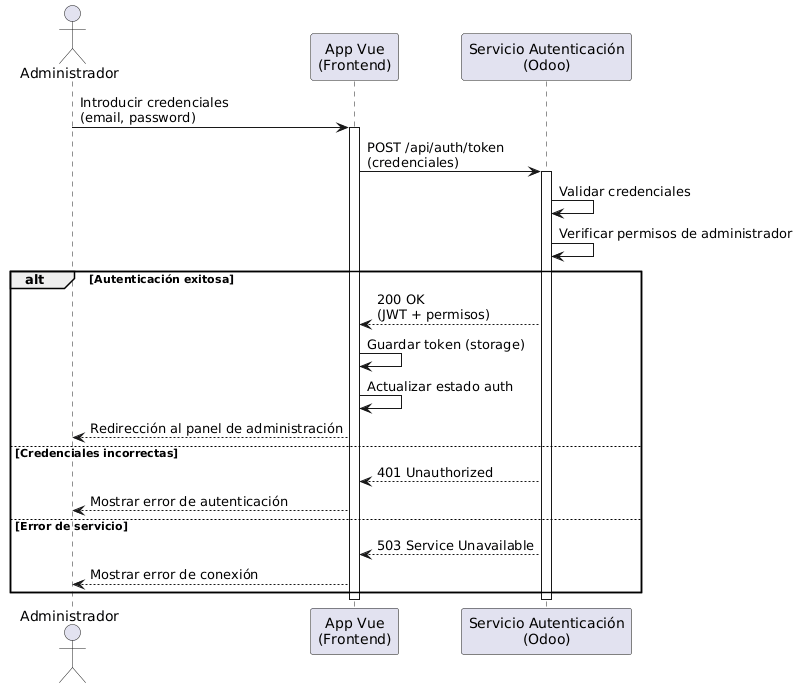

The diagram above was rendered by PlantUML. Its source (embedded in the PNG):
@startuml
actor Administrador
participant AppEscritorio as "App Vue\n(Frontend)"
participant Backend as "Servicio Autenticación\n(Odoo)"

Administrador -> AppEscritorio : Introducir credenciales\n(email, password)
activate AppEscritorio

AppEscritorio -> Backend : POST /api/auth/token\n(credenciales)
activate Backend

Backend -> Backend : Validar credenciales
Backend -> Backend : Verificar permisos de administrador

alt Autenticación exitosa
    Backend --> AppEscritorio : 200 OK\n(JWT + permisos)
    AppEscritorio -> AppEscritorio : Guardar token (storage)
    AppEscritorio -> AppEscritorio : Actualizar estado auth
    AppEscritorio --> Administrador : Redirección al panel de administración
else Credenciales incorrectas
    Backend --> AppEscritorio : 401 Unauthorized
    AppEscritorio --> Administrador : Mostrar error de autenticación
else Error de servicio
    Backend --> AppEscritorio : 503 Service Unavailable
    AppEscritorio --> Administrador : Mostrar error de conexión
end

deactivate Backend
deactivate AppEscritorio
@enduml